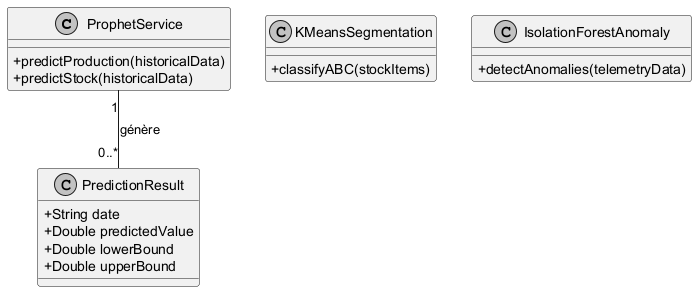

The diagram above was rendered by PlantUML. Its source (embedded in the PNG):
@startuml
skinparam monochrome true
skinparam shadowing false
skinparam classAttributeIconSize 0
skinparam fontName "Arial"
skinparam fontSize 12

class ProphetService {
    + predictProduction(historicalData)
    + predictStock(historicalData)
}

class KMeansSegmentation {
    + classifyABC(stockItems)
}

class IsolationForestAnomaly {
    + detectAnomalies(telemetryData)
}

class PredictionResult {
    + String date
    + Double predictedValue
    + Double lowerBound
    + Double upperBound
}

ProphetService "1" -- "0..*" PredictionResult : génère
@enduml